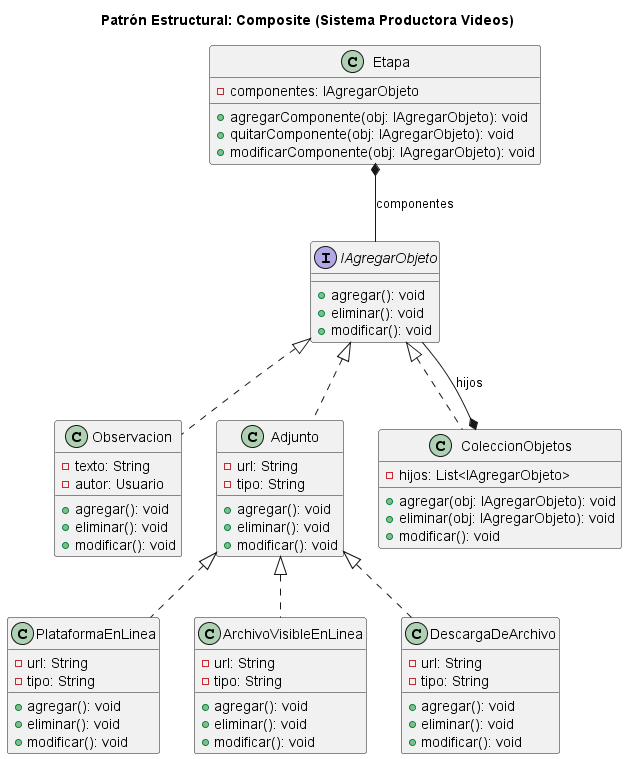

The diagram above was rendered by PlantUML. Its source (embedded in the PNG):
@startuml
title Patrón Estructural: Composite (Sistema Productora Videos)

interface IAgregarObjeto {
  +agregar(): void
  +eliminar(): void
  +modificar(): void
}

class Observacion {
  -texto: String
  -autor: Usuario
  +agregar(): void
  +eliminar(): void
  +modificar(): void
}

class Adjunto {
  -url: String
  -tipo: String
  +agregar(): void
  +eliminar(): void
  +modificar(): void
}

class PlataformaEnLinea {
  -url: String
  -tipo: String
  +agregar(): void
  +eliminar(): void
  +modificar(): void
}

class ArchivoVisibleEnLinea {
  -url: String
  -tipo: String
  +agregar(): void
  +eliminar(): void
  +modificar(): void
}

class DescargaDeArchivo {
  -url: String
  -tipo: String
  +agregar(): void
  +eliminar(): void
  +modificar(): void
}

class ColeccionObjetos {
  -hijos: List<IAgregarObjeto>
  +agregar(obj: IAgregarObjeto): void
  +eliminar(obj: IAgregarObjeto): void
  +modificar(): void
}

class Etapa {
  -componentes: IAgregarObjeto
  +agregarComponente(obj: IAgregarObjeto): void
  +quitarComponente(obj: IAgregarObjeto): void
  +modificarComponente(obj: IAgregarObjeto): void
}

IAgregarObjeto <|.. Observacion
IAgregarObjeto <|.. Adjunto
IAgregarObjeto <|.. ColeccionObjetos
Adjunto <|.. PlataformaEnLinea
Adjunto <|.. ArchivoVisibleEnLinea
Adjunto <|.. DescargaDeArchivo


ColeccionObjetos *-- IAgregarObjeto : hijos
Etapa *-- IAgregarObjeto : componentes

@enduml